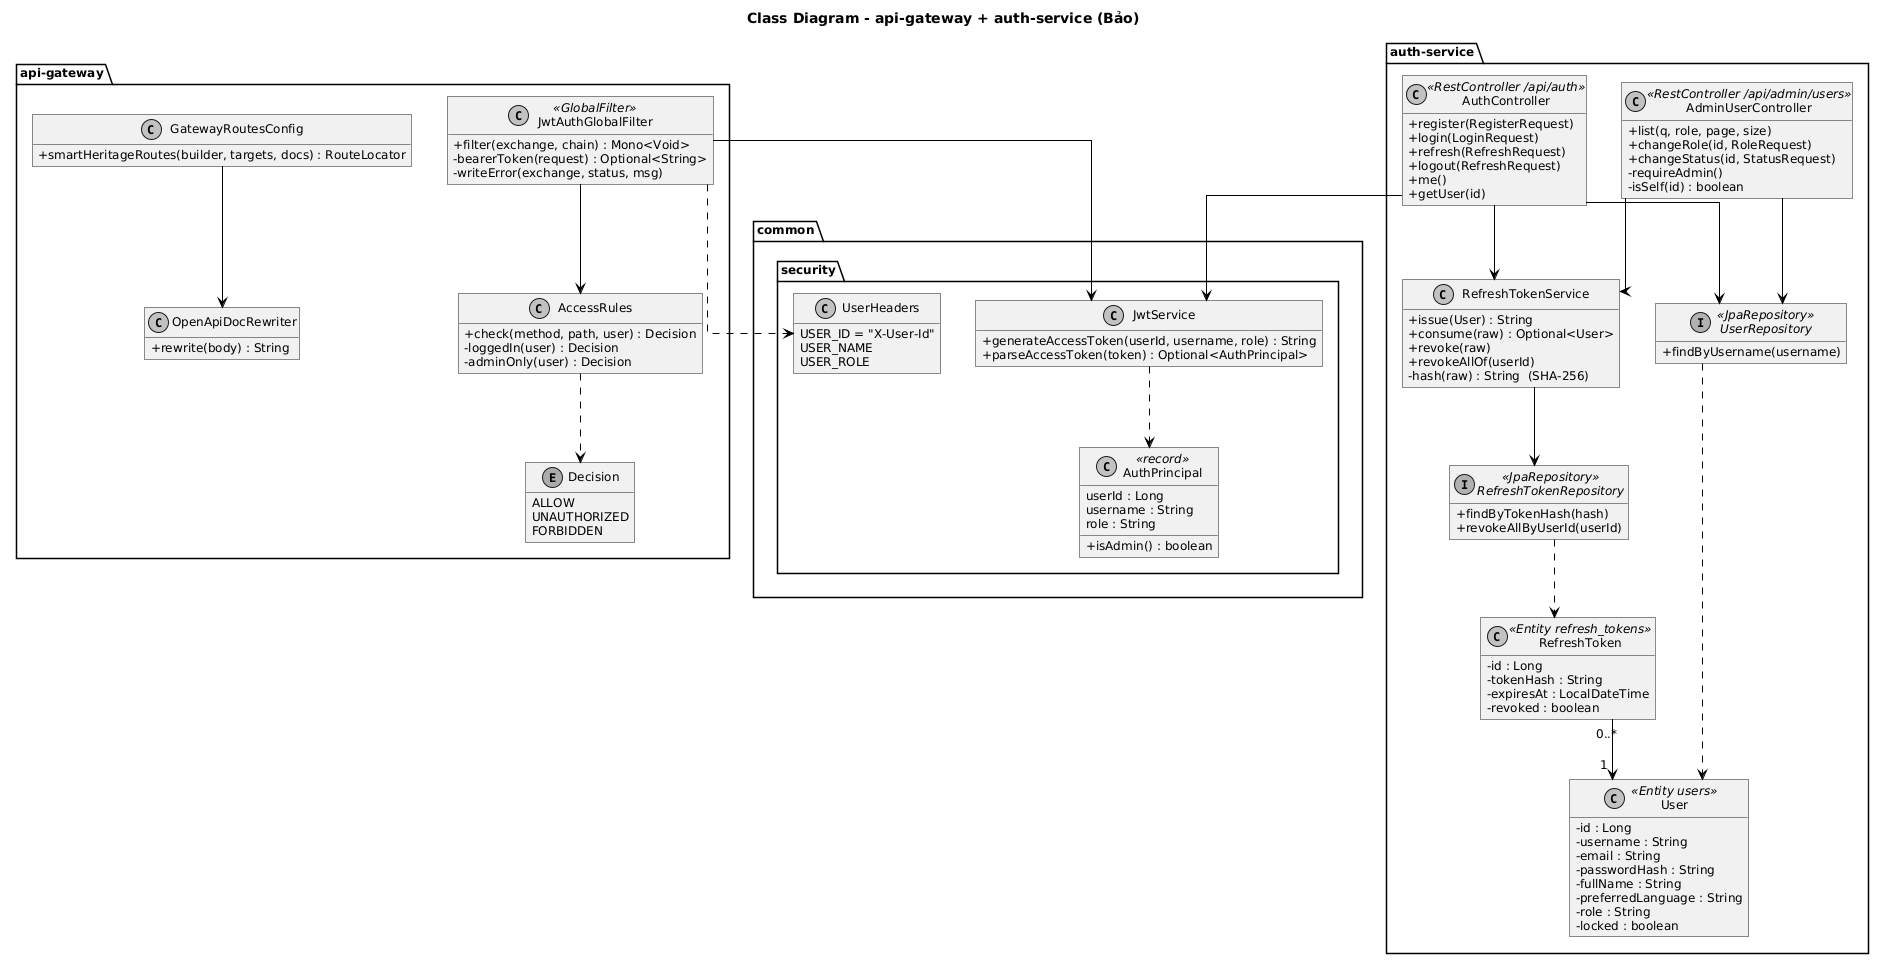

The diagram above was rendered by PlantUML. Its source (embedded in the PNG):
@startuml
skinparam defaultFontName "DejaVu Sans"
skinparam defaultFontSize 12
skinparam monochrome true
skinparam shadowing false
skinparam roundcorner 0
skinparam linetype ortho
skinparam classAttributeIconSize 0
skinparam sequenceMessageAlign left
skinparam ArrowColor #000000
hide empty members
skinparam linetype ortho

title Class Diagram - api-gateway + auth-service (Bảo)
package "api-gateway" {
  class JwtAuthGlobalFilter <<GlobalFilter>> {
    + filter(exchange, chain) : Mono<Void>
    - bearerToken(request) : Optional<String>
    - writeError(exchange, status, msg)
  }
  class AccessRules {
    + check(method, path, user) : Decision
    - loggedIn(user) : Decision
    - adminOnly(user) : Decision
  }
  enum Decision {
    ALLOW
    UNAUTHORIZED
    FORBIDDEN
  }
  class GatewayRoutesConfig {
    + smartHeritageRoutes(builder, targets, docs) : RouteLocator
  }
  class OpenApiDocRewriter {
    + rewrite(body) : String
  }
  JwtAuthGlobalFilter --> AccessRules
  AccessRules ..> Decision
  GatewayRoutesConfig --> OpenApiDocRewriter
}
package "common.security" {
  class JwtService {
    + generateAccessToken(userId, username, role) : String
    + parseAccessToken(token) : Optional<AuthPrincipal>
  }
  class AuthPrincipal <<record>> {
    userId : Long
    username : String
    role : String
    + isAdmin() : boolean
  }
  class UserHeaders {
    USER_ID = "X-User-Id"
    USER_NAME
    USER_ROLE
  }
  JwtService ..> AuthPrincipal
}
JwtAuthGlobalFilter --> JwtService
JwtAuthGlobalFilter ..> UserHeaders

package "auth-service" {
  class AuthController <<RestController /api/auth>> {
    + register(RegisterRequest)
    + login(LoginRequest)
    + refresh(RefreshRequest)
    + logout(RefreshRequest)
    + me()
    + getUser(id)
  }
  class AdminUserController <<RestController /api/admin/users>> {
    + list(q, role, page, size)
    + changeRole(id, RoleRequest)
    + changeStatus(id, StatusRequest)
    - requireAdmin()
    - isSelf(id) : boolean
  }
  class RefreshTokenService {
    + issue(User) : String
    + consume(raw) : Optional<User>
    + revoke(raw)
    + revokeAllOf(userId)
    - hash(raw) : String  (SHA-256)
  }
  interface UserRepository <<JpaRepository>> {
    + findByUsername(username)
  }
  interface RefreshTokenRepository <<JpaRepository>> {
    + findByTokenHash(hash)
    + revokeAllByUserId(userId)
  }
  class User <<Entity users>> {
    - id : Long
    - username : String
    - email : String
    - passwordHash : String
    - fullName : String
    - preferredLanguage : String
    - role : String
    - locked : boolean
  }
  class RefreshToken <<Entity refresh_tokens>> {
    - id : Long
    - tokenHash : String
    - expiresAt : LocalDateTime
    - revoked : boolean
  }
  AuthController --> UserRepository
  AuthController --> RefreshTokenService
  AuthController --> JwtService
  AdminUserController --> UserRepository
  AdminUserController --> RefreshTokenService
  RefreshTokenService --> RefreshTokenRepository
  UserRepository ..> User
  RefreshTokenRepository ..> RefreshToken
  RefreshToken "0..*" --> "1" User
}
@enduml